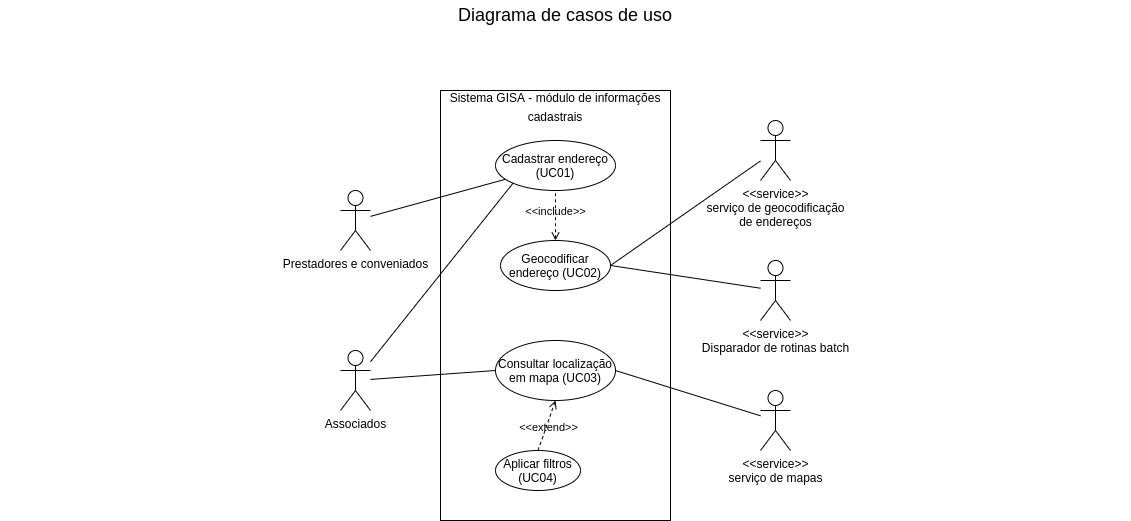

The diagram above was exported from draw.io. Its source (the exported page's mxGraphModel, read from the mxfile embedded in the PNG):
<mxGraphModel dx="868" dy="505" grid="1" gridSize="10" guides="1" tooltips="1" connect="1" arrows="1" fold="1" page="1" pageScale="1" pageWidth="1169" pageHeight="827" math="0" shadow="0">
  <root>
    <mxCell id="0" />
    <mxCell id="1" parent="0" />
    <mxCell id="kStNFeFLw7--W3Oz6PxU-11" value="" style="rounded=0;whiteSpace=wrap;html=1;labelPosition=center;verticalLabelPosition=top;align=center;verticalAlign=bottom;spacingTop=0;" parent="1" vertex="1">
      <mxGeometry x="450" y="90" width="230" height="430" as="geometry" />
    </mxCell>
    <mxCell id="kStNFeFLw7--W3Oz6PxU-7" style="rounded=0;orthogonalLoop=1;jettySize=auto;html=1;endArrow=none;endFill=0;" parent="1" source="kStNFeFLw7--W3Oz6PxU-1" target="kStNFeFLw7--W3Oz6PxU-4" edge="1">
      <mxGeometry relative="1" as="geometry" />
    </mxCell>
    <mxCell id="kStNFeFLw7--W3Oz6PxU-1" value="Prestadores e conveniados" style="shape=umlActor;html=1;verticalLabelPosition=bottom;verticalAlign=top;align=center;" parent="1" vertex="1">
      <mxGeometry x="350" y="190" width="30" height="60" as="geometry" />
    </mxCell>
    <mxCell id="kStNFeFLw7--W3Oz6PxU-2" value="Geocodificar endereço (UC02)" style="ellipse;whiteSpace=wrap;html=1;" parent="1" vertex="1">
      <mxGeometry x="510" y="240" width="110" height="50" as="geometry" />
    </mxCell>
    <mxCell id="kStNFeFLw7--W3Oz6PxU-3" value="Consultar localização em mapa (UC03)" style="ellipse;whiteSpace=wrap;html=1;" parent="1" vertex="1">
      <mxGeometry x="505" y="340" width="120" height="60" as="geometry" />
    </mxCell>
    <mxCell id="kStNFeFLw7--W3Oz6PxU-4" value="Cadastrar endereço (UC01)" style="ellipse;whiteSpace=wrap;html=1;" parent="1" vertex="1">
      <mxGeometry x="505" y="140" width="120" height="50" as="geometry" />
    </mxCell>
    <mxCell id="kStNFeFLw7--W3Oz6PxU-8" style="edgeStyle=none;rounded=0;orthogonalLoop=1;jettySize=auto;html=1;entryX=0;entryY=0.5;entryDx=0;entryDy=0;endArrow=none;endFill=0;" parent="1" source="kStNFeFLw7--W3Oz6PxU-5" target="kStNFeFLw7--W3Oz6PxU-3" edge="1">
      <mxGeometry relative="1" as="geometry" />
    </mxCell>
    <mxCell id="kStNFeFLw7--W3Oz6PxU-22" style="edgeStyle=none;rounded=0;orthogonalLoop=1;jettySize=auto;html=1;entryX=0;entryY=1;entryDx=0;entryDy=0;fontSize=11;endArrow=none;endFill=0;" parent="1" source="kStNFeFLw7--W3Oz6PxU-5" target="kStNFeFLw7--W3Oz6PxU-4" edge="1">
      <mxGeometry relative="1" as="geometry" />
    </mxCell>
    <mxCell id="kStNFeFLw7--W3Oz6PxU-5" value="Associados" style="shape=umlActor;verticalLabelPosition=bottom;verticalAlign=top;html=1;outlineConnect=0;" parent="1" vertex="1">
      <mxGeometry x="350" y="350" width="30" height="60" as="geometry" />
    </mxCell>
    <mxCell id="kStNFeFLw7--W3Oz6PxU-6" value="&amp;lt;&amp;lt;include&amp;gt;&amp;gt;" style="edgeStyle=none;html=1;endArrow=none;verticalAlign=bottom;dashed=1;labelBackgroundColor=none;rounded=0;entryX=0.5;entryY=1;entryDx=0;entryDy=0;exitX=0.5;exitY=0;exitDx=0;exitDy=0;startArrow=open;startFill=0;endFill=0;" parent="1" source="kStNFeFLw7--W3Oz6PxU-2" target="kStNFeFLw7--W3Oz6PxU-4" edge="1">
      <mxGeometry x="-0.2" width="160" relative="1" as="geometry">
        <mxPoint x="660" y="230" as="sourcePoint" />
        <mxPoint x="670" y="330" as="targetPoint" />
        <mxPoint as="offset" />
      </mxGeometry>
    </mxCell>
    <mxCell id="kStNFeFLw7--W3Oz6PxU-10" style="edgeStyle=none;rounded=0;orthogonalLoop=1;jettySize=auto;html=1;entryX=1;entryY=0.5;entryDx=0;entryDy=0;endArrow=none;endFill=0;" parent="1" source="kStNFeFLw7--W3Oz6PxU-9" target="kStNFeFLw7--W3Oz6PxU-2" edge="1">
      <mxGeometry relative="1" as="geometry" />
    </mxCell>
    <mxCell id="kStNFeFLw7--W3Oz6PxU-9" value="&amp;lt;&amp;lt;service&amp;gt;&amp;gt;&lt;br&gt;serviço de geocodificação&lt;br&gt;de endereços" style="shape=umlActor;verticalLabelPosition=bottom;verticalAlign=top;html=1;outlineConnect=0;" parent="1" vertex="1">
      <mxGeometry x="770" y="120" width="30" height="60" as="geometry" />
    </mxCell>
    <mxCell id="kStNFeFLw7--W3Oz6PxU-12" value="&lt;font style=&quot;font-size: 18px&quot;&gt;Diagrama de casos de uso&lt;/font&gt;" style="text;html=1;strokeColor=none;fillColor=none;align=center;verticalAlign=middle;whiteSpace=wrap;rounded=0;fontSize=16;" parent="1" vertex="1">
      <mxGeometry x="10" width="1130" height="30" as="geometry" />
    </mxCell>
    <mxCell id="kStNFeFLw7--W3Oz6PxU-13" value="&lt;span style=&quot;font-size: 12px&quot;&gt;Sistema GISA - módulo de informações cadastrais&lt;/span&gt;" style="text;html=1;strokeColor=none;fillColor=none;align=center;verticalAlign=middle;whiteSpace=wrap;rounded=0;fontSize=16;" parent="1" vertex="1">
      <mxGeometry x="450" y="90" width="230" height="30" as="geometry" />
    </mxCell>
    <mxCell id="kStNFeFLw7--W3Oz6PxU-14" value="Aplicar filtros (UC04)" style="ellipse;whiteSpace=wrap;html=1;" parent="1" vertex="1">
      <mxGeometry x="505" y="450" width="85" height="40" as="geometry" />
    </mxCell>
    <mxCell id="kStNFeFLw7--W3Oz6PxU-18" value="&amp;lt;&amp;lt;extend&amp;gt;&amp;gt;" style="edgeStyle=none;html=1;endArrow=open;verticalAlign=bottom;dashed=1;labelBackgroundColor=none;rounded=0;fontSize=11;exitX=0.5;exitY=0;exitDx=0;exitDy=0;entryX=0.5;entryY=1;entryDx=0;entryDy=0;startArrow=none;startFill=0;endFill=0;" parent="1" source="kStNFeFLw7--W3Oz6PxU-14" target="kStNFeFLw7--W3Oz6PxU-3" edge="1">
      <mxGeometry x="-0.3687" y="-5" width="160" relative="1" as="geometry">
        <mxPoint x="520" y="460" as="sourcePoint" />
        <mxPoint x="680" y="460" as="targetPoint" />
        <mxPoint as="offset" />
      </mxGeometry>
    </mxCell>
    <mxCell id="kStNFeFLw7--W3Oz6PxU-20" value="" style="edgeStyle=none;rounded=0;orthogonalLoop=1;jettySize=auto;html=1;fontSize=11;endArrow=none;endFill=0;entryX=1;entryY=0.5;entryDx=0;entryDy=0;" parent="1" source="kStNFeFLw7--W3Oz6PxU-19" target="kStNFeFLw7--W3Oz6PxU-3" edge="1">
      <mxGeometry relative="1" as="geometry" />
    </mxCell>
    <mxCell id="kStNFeFLw7--W3Oz6PxU-19" value="&amp;lt;&amp;lt;service&amp;gt;&amp;gt;&lt;br&gt;serviço de mapas" style="shape=umlActor;verticalLabelPosition=bottom;verticalAlign=top;html=1;outlineConnect=0;" parent="1" vertex="1">
      <mxGeometry x="770" y="390" width="30" height="60" as="geometry" />
    </mxCell>
    <mxCell id="_XJHncTxXL7o5bOmlb3y-2" style="rounded=0;orthogonalLoop=1;jettySize=auto;html=1;entryX=1;entryY=0.5;entryDx=0;entryDy=0;endArrow=none;endFill=0;" parent="1" source="_XJHncTxXL7o5bOmlb3y-1" target="kStNFeFLw7--W3Oz6PxU-2" edge="1">
      <mxGeometry relative="1" as="geometry" />
    </mxCell>
    <mxCell id="_XJHncTxXL7o5bOmlb3y-1" value="&amp;lt;&amp;lt;service&amp;gt;&amp;gt;&lt;br&gt;Disparador de rotinas batch" style="shape=umlActor;verticalLabelPosition=bottom;verticalAlign=top;html=1;outlineConnect=0;" parent="1" vertex="1">
      <mxGeometry x="770" y="260" width="30" height="60" as="geometry" />
    </mxCell>
  </root>
</mxGraphModel>